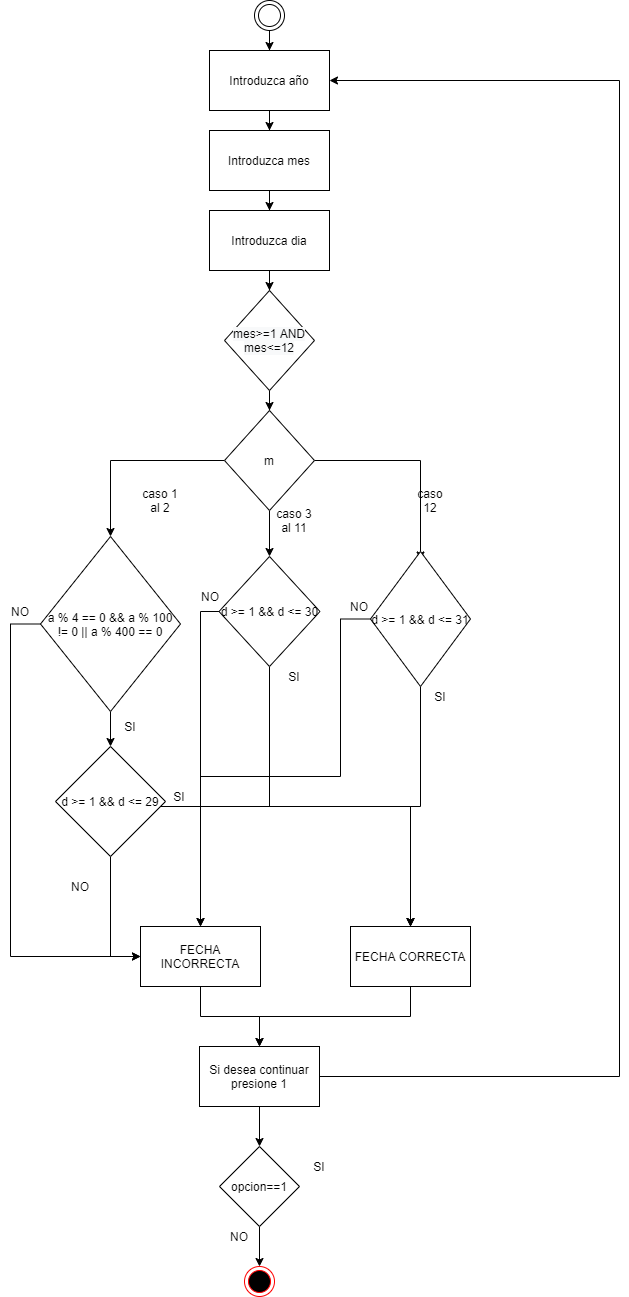

The diagram above was exported from draw.io. Its source (the exported page's mxGraphModel, read from the mxfile embedded in the PNG):
<mxGraphModel dx="2370" dy="1370" grid="1" gridSize="10" guides="1" tooltips="1" connect="1" arrows="1" fold="1" page="1" pageScale="1" pageWidth="827" pageHeight="1169" math="0" shadow="0">
  <root>
    <mxCell id="WIyWlLk6GJQsqaUBKTNV-0" />
    <mxCell id="WIyWlLk6GJQsqaUBKTNV-1" parent="WIyWlLk6GJQsqaUBKTNV-0" />
    <mxCell id="tRA2dy3xICMEblNR959_-0" value="" style="ellipse;html=1;shape=endState;fillColor=#000000;strokeColor=#ff0000;" vertex="1" parent="WIyWlLk6GJQsqaUBKTNV-1">
      <mxGeometry x="284" y="1300" width="30" height="30" as="geometry" />
    </mxCell>
    <mxCell id="tRA2dy3xICMEblNR959_-9" style="edgeStyle=orthogonalEdgeStyle;rounded=0;orthogonalLoop=1;jettySize=auto;html=1;" edge="1" parent="WIyWlLk6GJQsqaUBKTNV-1" source="tRA2dy3xICMEblNR959_-1" target="tRA2dy3xICMEblNR959_-8">
      <mxGeometry relative="1" as="geometry" />
    </mxCell>
    <mxCell id="tRA2dy3xICMEblNR959_-1" value="" style="ellipse;shape=doubleEllipse;html=1;dashed=0;whitespace=wrap;aspect=fixed;" vertex="1" parent="WIyWlLk6GJQsqaUBKTNV-1">
      <mxGeometry x="294" y="34" width="30" height="30" as="geometry" />
    </mxCell>
    <mxCell id="tRA2dy3xICMEblNR959_-3" style="edgeStyle=orthogonalEdgeStyle;rounded=0;orthogonalLoop=1;jettySize=auto;html=1;" edge="1" parent="WIyWlLk6GJQsqaUBKTNV-1" source="tRA2dy3xICMEblNR959_-2">
      <mxGeometry relative="1" as="geometry">
        <mxPoint x="299" y="1300" as="targetPoint" />
      </mxGeometry>
    </mxCell>
    <mxCell id="tRA2dy3xICMEblNR959_-2" value="opcion==1" style="rhombus;whiteSpace=wrap;html=1;" vertex="1" parent="WIyWlLk6GJQsqaUBKTNV-1">
      <mxGeometry x="259" y="1180" width="80" height="80" as="geometry" />
    </mxCell>
    <mxCell id="tRA2dy3xICMEblNR959_-180" style="edgeStyle=orthogonalEdgeStyle;rounded=0;orthogonalLoop=1;jettySize=auto;html=1;" edge="1" parent="WIyWlLk6GJQsqaUBKTNV-1" source="tRA2dy3xICMEblNR959_-8" target="tRA2dy3xICMEblNR959_-178">
      <mxGeometry relative="1" as="geometry" />
    </mxCell>
    <mxCell id="tRA2dy3xICMEblNR959_-8" value="Introduzca año" style="rounded=0;whiteSpace=wrap;html=1;" vertex="1" parent="WIyWlLk6GJQsqaUBKTNV-1">
      <mxGeometry x="249" y="84" width="120" height="60" as="geometry" />
    </mxCell>
    <mxCell id="tRA2dy3xICMEblNR959_-17" value="SI" style="text;html=1;strokeColor=none;fillColor=none;align=center;verticalAlign=middle;whiteSpace=wrap;rounded=0;" vertex="1" parent="WIyWlLk6GJQsqaUBKTNV-1">
      <mxGeometry x="339" y="1190" width="40" height="20" as="geometry" />
    </mxCell>
    <mxCell id="tRA2dy3xICMEblNR959_-18" value="NO" style="text;html=1;strokeColor=none;fillColor=none;align=center;verticalAlign=middle;whiteSpace=wrap;rounded=0;" vertex="1" parent="WIyWlLk6GJQsqaUBKTNV-1">
      <mxGeometry x="259" y="1260" width="40" height="20" as="geometry" />
    </mxCell>
    <mxCell id="tRA2dy3xICMEblNR959_-27" style="edgeStyle=orthogonalEdgeStyle;rounded=0;orthogonalLoop=1;jettySize=auto;html=1;" edge="1" parent="WIyWlLk6GJQsqaUBKTNV-1" source="tRA2dy3xICMEblNR959_-25" target="tRA2dy3xICMEblNR959_-2">
      <mxGeometry relative="1" as="geometry" />
    </mxCell>
    <mxCell id="tRA2dy3xICMEblNR959_-138" style="edgeStyle=orthogonalEdgeStyle;rounded=0;orthogonalLoop=1;jettySize=auto;html=1;entryX=1;entryY=0.5;entryDx=0;entryDy=0;" edge="1" parent="WIyWlLk6GJQsqaUBKTNV-1" source="tRA2dy3xICMEblNR959_-25" target="tRA2dy3xICMEblNR959_-8">
      <mxGeometry relative="1" as="geometry">
        <Array as="points">
          <mxPoint x="659" y="1110" />
          <mxPoint x="659" y="114" />
        </Array>
      </mxGeometry>
    </mxCell>
    <mxCell id="tRA2dy3xICMEblNR959_-25" value="Si desea continuar presione 1" style="rounded=0;whiteSpace=wrap;html=1;" vertex="1" parent="WIyWlLk6GJQsqaUBKTNV-1">
      <mxGeometry x="239" y="1080" width="120" height="60" as="geometry" />
    </mxCell>
    <mxCell id="tRA2dy3xICMEblNR959_-31" value="" style="edgeStyle=orthogonalEdgeStyle;rounded=0;orthogonalLoop=1;jettySize=auto;html=1;" edge="1" parent="WIyWlLk6GJQsqaUBKTNV-1" target="tRA2dy3xICMEblNR959_-30">
      <mxGeometry relative="1" as="geometry">
        <mxPoint x="400.0588235294117" y="210" as="sourcePoint" />
      </mxGeometry>
    </mxCell>
    <mxCell id="tRA2dy3xICMEblNR959_-33" value="" style="edgeStyle=orthogonalEdgeStyle;rounded=0;orthogonalLoop=1;jettySize=auto;html=1;" edge="1" parent="WIyWlLk6GJQsqaUBKTNV-1" target="tRA2dy3xICMEblNR959_-32">
      <mxGeometry relative="1" as="geometry">
        <mxPoint x="400.0588235294117" y="290" as="sourcePoint" />
      </mxGeometry>
    </mxCell>
    <mxCell id="tRA2dy3xICMEblNR959_-36" value="" style="edgeStyle=orthogonalEdgeStyle;rounded=0;orthogonalLoop=1;jettySize=auto;html=1;" edge="1" parent="WIyWlLk6GJQsqaUBKTNV-1" source="tRA2dy3xICMEblNR959_-32">
      <mxGeometry relative="1" as="geometry">
        <mxPoint x="400.0588235294117" y="390" as="targetPoint" />
      </mxGeometry>
    </mxCell>
    <mxCell id="tRA2dy3xICMEblNR959_-181" style="edgeStyle=orthogonalEdgeStyle;rounded=0;orthogonalLoop=1;jettySize=auto;html=1;entryX=0.5;entryY=0;entryDx=0;entryDy=0;" edge="1" parent="WIyWlLk6GJQsqaUBKTNV-1" source="tRA2dy3xICMEblNR959_-178" target="tRA2dy3xICMEblNR959_-179">
      <mxGeometry relative="1" as="geometry" />
    </mxCell>
    <mxCell id="tRA2dy3xICMEblNR959_-178" value="Introduzca mes" style="rounded=0;whiteSpace=wrap;html=1;" vertex="1" parent="WIyWlLk6GJQsqaUBKTNV-1">
      <mxGeometry x="249" y="164" width="120" height="60" as="geometry" />
    </mxCell>
    <mxCell id="tRA2dy3xICMEblNR959_-186" style="edgeStyle=orthogonalEdgeStyle;rounded=0;orthogonalLoop=1;jettySize=auto;html=1;" edge="1" parent="WIyWlLk6GJQsqaUBKTNV-1" source="tRA2dy3xICMEblNR959_-179" target="tRA2dy3xICMEblNR959_-184">
      <mxGeometry relative="1" as="geometry" />
    </mxCell>
    <mxCell id="tRA2dy3xICMEblNR959_-179" value="Introduzca dia" style="rounded=0;whiteSpace=wrap;html=1;" vertex="1" parent="WIyWlLk6GJQsqaUBKTNV-1">
      <mxGeometry x="249" y="244" width="120" height="60" as="geometry" />
    </mxCell>
    <mxCell id="tRA2dy3xICMEblNR959_-188" value="" style="edgeStyle=orthogonalEdgeStyle;rounded=0;orthogonalLoop=1;jettySize=auto;html=1;" edge="1" parent="WIyWlLk6GJQsqaUBKTNV-1" source="tRA2dy3xICMEblNR959_-184" target="tRA2dy3xICMEblNR959_-187">
      <mxGeometry relative="1" as="geometry" />
    </mxCell>
    <mxCell id="tRA2dy3xICMEblNR959_-184" value="&#10;&#10;&lt;span style=&quot;color: rgb(0, 0, 0); font-family: helvetica; font-size: 12px; font-style: normal; font-weight: 400; letter-spacing: normal; text-align: center; text-indent: 0px; text-transform: none; word-spacing: 0px; background-color: rgb(248, 249, 250); display: inline; float: none;&quot;&gt;mes&amp;gt;=1 AND mes&amp;lt;=12&lt;/span&gt;&#10;&#10;" style="rhombus;whiteSpace=wrap;html=1;" vertex="1" parent="WIyWlLk6GJQsqaUBKTNV-1">
      <mxGeometry x="264" y="324" width="90" height="100" as="geometry" />
    </mxCell>
    <mxCell id="tRA2dy3xICMEblNR959_-201" style="edgeStyle=orthogonalEdgeStyle;rounded=0;orthogonalLoop=1;jettySize=auto;html=1;" edge="1" parent="WIyWlLk6GJQsqaUBKTNV-1" source="tRA2dy3xICMEblNR959_-187">
      <mxGeometry relative="1" as="geometry">
        <mxPoint x="309" y="589.9999999999998" as="targetPoint" />
      </mxGeometry>
    </mxCell>
    <mxCell id="tRA2dy3xICMEblNR959_-202" style="edgeStyle=orthogonalEdgeStyle;rounded=0;orthogonalLoop=1;jettySize=auto;html=1;entryX=0.5;entryY=0;entryDx=0;entryDy=0;" edge="1" parent="WIyWlLk6GJQsqaUBKTNV-1" source="tRA2dy3xICMEblNR959_-187" target="tRA2dy3xICMEblNR959_-209">
      <mxGeometry relative="1" as="geometry">
        <mxPoint x="174.0000000000001" y="589.9999999999998" as="targetPoint" />
      </mxGeometry>
    </mxCell>
    <mxCell id="tRA2dy3xICMEblNR959_-203" style="edgeStyle=orthogonalEdgeStyle;rounded=0;orthogonalLoop=1;jettySize=auto;html=1;entryX=0.5;entryY=0.063;entryDx=0;entryDy=0;entryPerimeter=0;" edge="1" parent="WIyWlLk6GJQsqaUBKTNV-1" source="tRA2dy3xICMEblNR959_-187" target="tRA2dy3xICMEblNR959_-211">
      <mxGeometry relative="1" as="geometry">
        <mxPoint x="444.0000000000002" y="589.9999999999998" as="targetPoint" />
      </mxGeometry>
    </mxCell>
    <mxCell id="tRA2dy3xICMEblNR959_-187" value="m" style="rhombus;whiteSpace=wrap;html=1;" vertex="1" parent="WIyWlLk6GJQsqaUBKTNV-1">
      <mxGeometry x="264" y="444" width="90" height="100" as="geometry" />
    </mxCell>
    <mxCell id="tRA2dy3xICMEblNR959_-204" value="caso 1 al 2" style="text;html=1;strokeColor=none;fillColor=none;align=center;verticalAlign=middle;whiteSpace=wrap;rounded=0;" vertex="1" parent="WIyWlLk6GJQsqaUBKTNV-1">
      <mxGeometry x="180" y="524" width="40" height="20" as="geometry" />
    </mxCell>
    <mxCell id="tRA2dy3xICMEblNR959_-205" value="caso 3 al 11" style="text;html=1;strokeColor=none;fillColor=none;align=center;verticalAlign=middle;whiteSpace=wrap;rounded=0;" vertex="1" parent="WIyWlLk6GJQsqaUBKTNV-1">
      <mxGeometry x="314" y="544" width="40" height="20" as="geometry" />
    </mxCell>
    <mxCell id="tRA2dy3xICMEblNR959_-206" value="caso 12" style="text;html=1;strokeColor=none;fillColor=none;align=center;verticalAlign=middle;whiteSpace=wrap;rounded=0;" vertex="1" parent="WIyWlLk6GJQsqaUBKTNV-1">
      <mxGeometry x="450" y="524" width="40" height="20" as="geometry" />
    </mxCell>
    <mxCell id="tRA2dy3xICMEblNR959_-216" value="" style="edgeStyle=orthogonalEdgeStyle;rounded=0;orthogonalLoop=1;jettySize=auto;html=1;" edge="1" parent="WIyWlLk6GJQsqaUBKTNV-1" source="tRA2dy3xICMEblNR959_-209" target="tRA2dy3xICMEblNR959_-215">
      <mxGeometry relative="1" as="geometry" />
    </mxCell>
    <mxCell id="tRA2dy3xICMEblNR959_-225" style="edgeStyle=orthogonalEdgeStyle;rounded=0;orthogonalLoop=1;jettySize=auto;html=1;entryX=0;entryY=0.5;entryDx=0;entryDy=0;" edge="1" parent="WIyWlLk6GJQsqaUBKTNV-1" source="tRA2dy3xICMEblNR959_-209" target="tRA2dy3xICMEblNR959_-221">
      <mxGeometry relative="1" as="geometry">
        <Array as="points">
          <mxPoint x="50" y="658" />
          <mxPoint x="50" y="990" />
        </Array>
      </mxGeometry>
    </mxCell>
    <mxCell id="tRA2dy3xICMEblNR959_-209" value="a % 4 == 0 &amp;&amp; a % 100 != 0 || a % 400 == 0" style="rhombus;whiteSpace=wrap;html=1;" vertex="1" parent="WIyWlLk6GJQsqaUBKTNV-1">
      <mxGeometry x="80" y="570" width="140" height="175" as="geometry" />
    </mxCell>
    <mxCell id="tRA2dy3xICMEblNR959_-224" style="edgeStyle=orthogonalEdgeStyle;rounded=0;orthogonalLoop=1;jettySize=auto;html=1;entryX=0;entryY=0.5;entryDx=0;entryDy=0;" edge="1" parent="WIyWlLk6GJQsqaUBKTNV-1" source="tRA2dy3xICMEblNR959_-215" target="tRA2dy3xICMEblNR959_-221">
      <mxGeometry relative="1" as="geometry" />
    </mxCell>
    <mxCell id="tRA2dy3xICMEblNR959_-233" style="edgeStyle=orthogonalEdgeStyle;rounded=0;orthogonalLoop=1;jettySize=auto;html=1;" edge="1" parent="WIyWlLk6GJQsqaUBKTNV-1" source="tRA2dy3xICMEblNR959_-215" target="tRA2dy3xICMEblNR959_-220">
      <mxGeometry relative="1" as="geometry">
        <Array as="points">
          <mxPoint x="450" y="840" />
        </Array>
      </mxGeometry>
    </mxCell>
    <mxCell id="tRA2dy3xICMEblNR959_-215" value="d &gt;= 1 &amp;&amp; d &lt;= 29" style="rhombus;whiteSpace=wrap;html=1;" vertex="1" parent="WIyWlLk6GJQsqaUBKTNV-1">
      <mxGeometry x="95" y="780" width="110" height="110" as="geometry" />
    </mxCell>
    <mxCell id="tRA2dy3xICMEblNR959_-226" style="edgeStyle=orthogonalEdgeStyle;rounded=0;orthogonalLoop=1;jettySize=auto;html=1;entryX=0.5;entryY=0;entryDx=0;entryDy=0;" edge="1" parent="WIyWlLk6GJQsqaUBKTNV-1" source="tRA2dy3xICMEblNR959_-210" target="tRA2dy3xICMEblNR959_-221">
      <mxGeometry relative="1" as="geometry">
        <Array as="points">
          <mxPoint x="240" y="645" />
        </Array>
      </mxGeometry>
    </mxCell>
    <mxCell id="tRA2dy3xICMEblNR959_-235" style="edgeStyle=orthogonalEdgeStyle;rounded=0;orthogonalLoop=1;jettySize=auto;html=1;entryX=0.5;entryY=0;entryDx=0;entryDy=0;" edge="1" parent="WIyWlLk6GJQsqaUBKTNV-1" source="tRA2dy3xICMEblNR959_-210" target="tRA2dy3xICMEblNR959_-220">
      <mxGeometry relative="1" as="geometry">
        <Array as="points">
          <mxPoint x="309" y="840" />
          <mxPoint x="450" y="840" />
        </Array>
      </mxGeometry>
    </mxCell>
    <mxCell id="tRA2dy3xICMEblNR959_-210" value="d &gt;= 1 &amp;&amp; d &lt;= 30" style="rhombus;whiteSpace=wrap;html=1;" vertex="1" parent="WIyWlLk6GJQsqaUBKTNV-1">
      <mxGeometry x="258.5" y="590" width="101" height="110" as="geometry" />
    </mxCell>
    <mxCell id="tRA2dy3xICMEblNR959_-227" style="edgeStyle=orthogonalEdgeStyle;rounded=0;orthogonalLoop=1;jettySize=auto;html=1;" edge="1" parent="WIyWlLk6GJQsqaUBKTNV-1" source="tRA2dy3xICMEblNR959_-211" target="tRA2dy3xICMEblNR959_-221">
      <mxGeometry relative="1" as="geometry">
        <Array as="points">
          <mxPoint x="380" y="653" />
          <mxPoint x="380" y="810" />
          <mxPoint x="240" y="810" />
        </Array>
      </mxGeometry>
    </mxCell>
    <mxCell id="tRA2dy3xICMEblNR959_-241" style="edgeStyle=orthogonalEdgeStyle;rounded=0;orthogonalLoop=1;jettySize=auto;html=1;entryX=0.5;entryY=0;entryDx=0;entryDy=0;" edge="1" parent="WIyWlLk6GJQsqaUBKTNV-1" source="tRA2dy3xICMEblNR959_-211" target="tRA2dy3xICMEblNR959_-220">
      <mxGeometry relative="1" as="geometry" />
    </mxCell>
    <mxCell id="tRA2dy3xICMEblNR959_-211" value="d &gt;= 1 &amp;&amp; d &lt;= 31" style="rhombus;whiteSpace=wrap;html=1;" vertex="1" parent="WIyWlLk6GJQsqaUBKTNV-1">
      <mxGeometry x="410" y="585" width="100" height="135" as="geometry" />
    </mxCell>
    <mxCell id="tRA2dy3xICMEblNR959_-246" style="edgeStyle=orthogonalEdgeStyle;rounded=0;orthogonalLoop=1;jettySize=auto;html=1;" edge="1" parent="WIyWlLk6GJQsqaUBKTNV-1" source="tRA2dy3xICMEblNR959_-220" target="tRA2dy3xICMEblNR959_-25">
      <mxGeometry relative="1" as="geometry">
        <Array as="points">
          <mxPoint x="450" y="1050" />
          <mxPoint x="299" y="1050" />
        </Array>
      </mxGeometry>
    </mxCell>
    <mxCell id="tRA2dy3xICMEblNR959_-220" value="FECHA CORRECTA" style="rounded=0;whiteSpace=wrap;html=1;" vertex="1" parent="WIyWlLk6GJQsqaUBKTNV-1">
      <mxGeometry x="390" y="960" width="120" height="60" as="geometry" />
    </mxCell>
    <mxCell id="tRA2dy3xICMEblNR959_-245" style="edgeStyle=orthogonalEdgeStyle;rounded=0;orthogonalLoop=1;jettySize=auto;html=1;entryX=0.5;entryY=0;entryDx=0;entryDy=0;" edge="1" parent="WIyWlLk6GJQsqaUBKTNV-1" source="tRA2dy3xICMEblNR959_-221" target="tRA2dy3xICMEblNR959_-25">
      <mxGeometry relative="1" as="geometry" />
    </mxCell>
    <mxCell id="tRA2dy3xICMEblNR959_-221" value="FECHA INCORRECTA" style="rounded=0;whiteSpace=wrap;html=1;" vertex="1" parent="WIyWlLk6GJQsqaUBKTNV-1">
      <mxGeometry x="180" y="960" width="120" height="60" as="geometry" />
    </mxCell>
    <mxCell id="tRA2dy3xICMEblNR959_-228" value="NO" style="text;html=1;strokeColor=none;fillColor=none;align=center;verticalAlign=middle;whiteSpace=wrap;rounded=0;" vertex="1" parent="WIyWlLk6GJQsqaUBKTNV-1">
      <mxGeometry x="40" y="635" width="40" height="20" as="geometry" />
    </mxCell>
    <mxCell id="tRA2dy3xICMEblNR959_-229" value="NO" style="text;html=1;strokeColor=none;fillColor=none;align=center;verticalAlign=middle;whiteSpace=wrap;rounded=0;" vertex="1" parent="WIyWlLk6GJQsqaUBKTNV-1">
      <mxGeometry x="100" y="910" width="40" height="20" as="geometry" />
    </mxCell>
    <mxCell id="tRA2dy3xICMEblNR959_-230" value="NO" style="text;html=1;strokeColor=none;fillColor=none;align=center;verticalAlign=middle;whiteSpace=wrap;rounded=0;" vertex="1" parent="WIyWlLk6GJQsqaUBKTNV-1">
      <mxGeometry x="230" y="620" width="40" height="20" as="geometry" />
    </mxCell>
    <mxCell id="tRA2dy3xICMEblNR959_-231" value="NO" style="text;html=1;strokeColor=none;fillColor=none;align=center;verticalAlign=middle;whiteSpace=wrap;rounded=0;" vertex="1" parent="WIyWlLk6GJQsqaUBKTNV-1">
      <mxGeometry x="379" y="630" width="40" height="20" as="geometry" />
    </mxCell>
    <mxCell id="tRA2dy3xICMEblNR959_-232" value="SI" style="text;html=1;strokeColor=none;fillColor=none;align=center;verticalAlign=middle;whiteSpace=wrap;rounded=0;" vertex="1" parent="WIyWlLk6GJQsqaUBKTNV-1">
      <mxGeometry x="150" y="750" width="40" height="20" as="geometry" />
    </mxCell>
    <mxCell id="tRA2dy3xICMEblNR959_-234" value="SI" style="text;html=1;strokeColor=none;fillColor=none;align=center;verticalAlign=middle;whiteSpace=wrap;rounded=0;" vertex="1" parent="WIyWlLk6GJQsqaUBKTNV-1">
      <mxGeometry x="314" y="700" width="40" height="20" as="geometry" />
    </mxCell>
    <mxCell id="tRA2dy3xICMEblNR959_-242" value="SI" style="text;html=1;strokeColor=none;fillColor=none;align=center;verticalAlign=middle;whiteSpace=wrap;rounded=0;" vertex="1" parent="WIyWlLk6GJQsqaUBKTNV-1">
      <mxGeometry x="460" y="720" width="40" height="20" as="geometry" />
    </mxCell>
    <mxCell id="tRA2dy3xICMEblNR959_-244" value="SI" style="text;html=1;strokeColor=none;fillColor=none;align=center;verticalAlign=middle;whiteSpace=wrap;rounded=0;" vertex="1" parent="WIyWlLk6GJQsqaUBKTNV-1">
      <mxGeometry x="199" y="820" width="40" height="20" as="geometry" />
    </mxCell>
  </root>
</mxGraphModel>